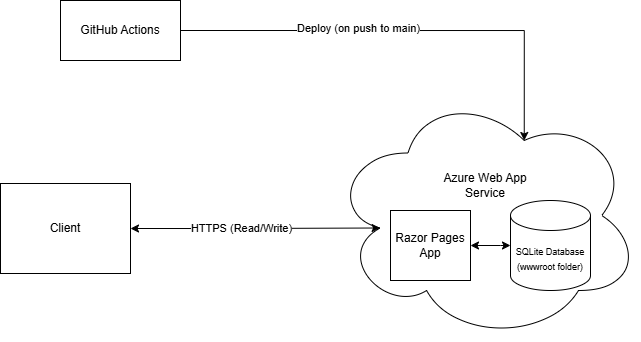

The diagram above was exported from draw.io. Its source (the exported page's mxGraphModel, read from the mxfile embedded in the PNG):
<mxGraphModel dx="1136" dy="585" grid="1" gridSize="10" guides="1" tooltips="1" connect="1" arrows="1" fold="1" page="1" pageScale="1" pageWidth="827" pageHeight="1169" math="0" shadow="0">
  <root>
    <mxCell id="0" />
    <mxCell id="1" parent="0" />
    <mxCell id="XFn1egdPfi7UGc5gNXg--4" value="Client" style="rounded=0;whiteSpace=wrap;html=1;" vertex="1" parent="1">
      <mxGeometry x="70" y="223" width="130" height="90" as="geometry" />
    </mxCell>
    <mxCell id="XFn1egdPfi7UGc5gNXg--5" value="" style="ellipse;shape=cloud;whiteSpace=wrap;html=1;" vertex="1" parent="1">
      <mxGeometry x="400" y="130" width="310" height="250" as="geometry" />
    </mxCell>
    <mxCell id="XFn1egdPfi7UGc5gNXg--6" style="edgeStyle=orthogonalEdgeStyle;rounded=0;orthogonalLoop=1;jettySize=auto;html=1;exitX=1;exitY=0.5;exitDx=0;exitDy=0;entryX=0.16;entryY=0.55;entryDx=0;entryDy=0;entryPerimeter=0;startArrow=classic;startFill=1;" edge="1" parent="1" source="XFn1egdPfi7UGc5gNXg--4" target="XFn1egdPfi7UGc5gNXg--5">
      <mxGeometry relative="1" as="geometry" />
    </mxCell>
    <mxCell id="XFn1egdPfi7UGc5gNXg--7" value="HTTPS (Read/Write)" style="edgeLabel;html=1;align=center;verticalAlign=middle;resizable=0;points=[];" vertex="1" connectable="0" parent="XFn1egdPfi7UGc5gNXg--6">
      <mxGeometry x="-0.2216" y="3" relative="1" as="geometry">
        <mxPoint x="13" y="3" as="offset" />
      </mxGeometry>
    </mxCell>
    <mxCell id="XFn1egdPfi7UGc5gNXg--8" value="Azure Web App Service" style="text;html=1;align=center;verticalAlign=middle;whiteSpace=wrap;rounded=0;" vertex="1" parent="1">
      <mxGeometry x="495" y="210" width="120" height="30" as="geometry" />
    </mxCell>
    <mxCell id="XFn1egdPfi7UGc5gNXg--9" value="&lt;font style=&quot;font-size: 9px;&quot;&gt;SQLite Database (wwwroot folder)&lt;/font&gt;" style="shape=cylinder3;whiteSpace=wrap;html=1;boundedLbl=1;backgroundOutline=1;size=15;" vertex="1" parent="1">
      <mxGeometry x="580" y="240" width="80" height="90" as="geometry" />
    </mxCell>
    <mxCell id="XFn1egdPfi7UGc5gNXg--10" value="Razor Pages App" style="rounded=0;whiteSpace=wrap;html=1;" vertex="1" parent="1">
      <mxGeometry x="460" y="250" width="80" height="70" as="geometry" />
    </mxCell>
    <mxCell id="XFn1egdPfi7UGc5gNXg--11" style="edgeStyle=orthogonalEdgeStyle;rounded=0;orthogonalLoop=1;jettySize=auto;html=1;exitX=1;exitY=0.5;exitDx=0;exitDy=0;entryX=0;entryY=0.5;entryDx=0;entryDy=0;entryPerimeter=0;startArrow=classic;startFill=1;" edge="1" parent="1" source="XFn1egdPfi7UGc5gNXg--10" target="XFn1egdPfi7UGc5gNXg--9">
      <mxGeometry relative="1" as="geometry">
        <Array as="points">
          <mxPoint x="570" y="285" />
          <mxPoint x="570" y="285" />
        </Array>
      </mxGeometry>
    </mxCell>
    <mxCell id="XFn1egdPfi7UGc5gNXg--12" value="GitHub Actions" style="rounded=0;whiteSpace=wrap;html=1;" vertex="1" parent="1">
      <mxGeometry x="130" y="40" width="120" height="60" as="geometry" />
    </mxCell>
    <mxCell id="XFn1egdPfi7UGc5gNXg--13" style="edgeStyle=orthogonalEdgeStyle;rounded=0;orthogonalLoop=1;jettySize=auto;html=1;exitX=1;exitY=0.5;exitDx=0;exitDy=0;entryX=0.625;entryY=0.2;entryDx=0;entryDy=0;entryPerimeter=0;" edge="1" parent="1" source="XFn1egdPfi7UGc5gNXg--12" target="XFn1egdPfi7UGc5gNXg--5">
      <mxGeometry relative="1" as="geometry" />
    </mxCell>
    <mxCell id="XFn1egdPfi7UGc5gNXg--14" value="Deploy (on push to main)" style="edgeLabel;html=1;align=center;verticalAlign=middle;resizable=0;points=[];" vertex="1" connectable="0" parent="XFn1egdPfi7UGc5gNXg--13">
      <mxGeometry x="-0.2162" y="2" relative="1" as="geometry">
        <mxPoint as="offset" />
      </mxGeometry>
    </mxCell>
  </root>
</mxGraphModel>